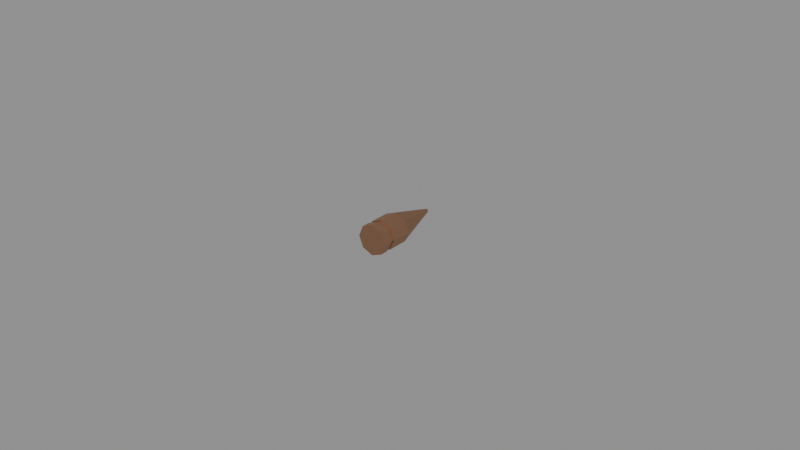 # Source: bullet.blend  (saved by Blender 5.2.45; exported with 4.5.12 LTS)
import bpy
from mathutils import Matrix  # noqa: F401  (used for matrix-valued properties, if any)

bpy.ops.wm.read_factory_settings(use_empty=True)
scene = bpy.context.scene
scene.name = 'Scene'

# ---- collections
col_30_06_springfield_bullet = bpy.data.collections.new('30-06-springfield-bullet'); scene.collection.children.link(col_30_06_springfield_bullet)

# ---- materials (node trees are filled in below, after node groups)
mat_30_60_springfield_bullet_material = bpy.data.materials.new('30-60 Springfield Bullet Material')
mat_30_60_springfield_bullet_material.use_backface_culling_lightprobe_volume = False
mat_30_60_springfield_bullet_material.diffuse_color = (0.8, 0.5623, 0.2251, 1.0)
mat_30_60_springfield_bullet_material.metallic = 0.5869

# ---- material node trees
mat_30_60_springfield_bullet_material.use_nodes = True; mat_30_60_springfield_bullet_material.node_tree.nodes.clear()
_N = mat_30_60_springfield_bullet_material.node_tree.nodes; _L = mat_30_60_springfield_bullet_material.node_tree.links
n0 = _N.new('ShaderNodeBsdfPrincipled'); n0.name = 'Principled BSDF'; n0.location = (10, 300)
n0.distribution = 'GGX'
n0.subsurface_method = 'RANDOM_WALK_SKIN'
n0.inputs[0].default_value = (0.4769, 0.2628, 0.1598, 1.0)
n0.inputs[1].default_value = 0.95
n0.inputs[3].default_value = 1.45
n0.inputs[27].default_value = (0.0, 0.0, 0.0, 1.0)
n0.inputs[28].default_value = 1.0
n1 = _N.new('ShaderNodeOutputMaterial'); n1.name = 'Material Output'; n1.location = (300, 300)
_L.new(n0.outputs[0], n1.inputs[0])
n1.is_active_output = True

# ---- meshes
me_30_06_springfield_bullet = bpy.data.meshes.new('30-06-springfield-bullet')
me_30_06_springfield_bullet.from_pydata([(-1.023e-12, 0.006522, -0.004864), (0.003439, 0.006522, -0.003439), (-1.023e-12, 0.01045, -0.004864), (-0.003439, 0.006522, -0.003439), (-1.023e-12, 0.003963, -0.004864), (0.003439, 0.003963, -0.003439), (-0.003439, 0.003963, -0.003439), (-1.023e-12, 0.003963, -0.004578), (-1.023e-12, 0.002559, -0.004578), (0.003237, 0.003963, -0.003237), (-0.003237, 0.003963, -0.003237), (-0.003237, 0.002559, -0.003237), (-0.004578, 0.003963, -2.211e-10), (-0.004578, 0.002559, -1.597e-10), (-0.003237, 0.003963, 0.003237), (-0.004864, 0.003963, -2.035e-10), (-0.004864, 0.006522, -3.154e-10), (-0.003439, 0.003963, 0.003439), (-0.003439, 0.006522, 0.003439), (-4.262e-10, 0.003963, 0.004864), (-4.262e-10, 0.006522, 0.004864), (0.003439, 0.003963, 0.003439), (-4.203e-10, 0.003963, 0.004578), (-4.203e-10, 0.002559, 0.004578), (0.003237, 0.003963, 0.003237), (0.003237, 0.002559, 0.003237), (0.004578, 0.003963, 5.532e-11), (0.004864, 0.003963, 6.707e-11), (0.004578, 0.002559, 1.167e-10), (0.004864, 0.002559, 1.285e-10), (0.003237, 0.002559, -0.003237), (0.003439, 0.002559, -0.003439), (0.003439, 0.0, -0.003439), (-1.023e-12, 0.002559, -0.004864), (-1.023e-12, 0.0, -0.004864), (-0.003439, 0.002559, -0.003439), (-0.003439, 0.0, -0.003439), (-0.004864, 0.002559, -1.421e-10), (-0.004864, 0.0, -3.028e-11), (-0.003439, 0.002559, 0.003439), (-0.003439, 0.0, 0.003439), (-0.003237, 0.002559, 0.003237), (-4.262e-10, 0.002559, 0.004864), (-4.262e-10, 0.0, 0.004864), (0.003439, 0.002559, 0.003439), (0.003439, 0.0, 0.003439), (0.004864, 0.0, 2.403e-10), (0.004864, 0.006522, -4.479e-11), (0.004864, 0.01045, -2.163e-10), (0.003439, 0.006522, 0.003439), (0.003439, 0.01045, 0.003439), (-4.262e-10, 0.01045, 0.004864), (0.0004207, 0.02492, 0.0004207), (0.0005949, 0.02492, -9.345e-10), (-1.44e-10, 0.02492, 0.0005949), (-0.0004207, 0.02492, 0.0004207), (-0.0005949, 0.02492, -9.676e-10), (-0.003439, 0.01045, 0.003439), (-0.004864, 0.01045, -4.869e-10), (-0.003439, 0.01045, -0.003439), (-0.0004207, 0.02492, -0.0004207), (-9.2e-11, 0.02492, -0.0005949), (0.0004207, 0.02492, -0.0004207), (0.003439, 0.01045, -0.003439)], [], [(0, 1, 5, 4), (0, 2, 63, 1), (3, 59, 2, 0), (3, 0, 4, 6), (4, 5, 9, 7), (6, 4, 7, 10), (10, 7, 8, 11), (7, 9, 30, 8), (15, 6, 10, 12), (12, 10, 11, 13), (14, 12, 13, 41), (17, 15, 12, 14), (18, 16, 15, 17), (16, 3, 6, 15), (20, 18, 17, 19), (19, 17, 14, 22), (49, 20, 19, 21), (21, 19, 22, 24), (22, 14, 41, 23), (24, 22, 23, 25), (27, 21, 24, 26), (26, 24, 25, 28), (5, 27, 26, 9), (9, 26, 28, 30), (44, 29, 28, 25), (29, 31, 30, 28), (31, 33, 8, 30), (33, 31, 32, 34), (31, 29, 46, 32), (35, 33, 34, 36), (33, 35, 11, 8), (37, 35, 36, 38), (35, 37, 13, 11), (39, 37, 38, 40), (37, 39, 41, 13), (42, 39, 40, 43), (39, 42, 23, 41), (44, 42, 43, 45), (42, 44, 25, 23), (29, 44, 45, 46), (34, 32, 46, 45, 43, 40, 38, 36), (1, 47, 27, 5), (47, 49, 21, 27), (1, 63, 48, 47), (47, 48, 50, 49), (49, 50, 51, 20), (50, 48, 53, 52), (51, 50, 52, 54), (62, 61, 60, 56, 55, 54, 52, 53), (57, 51, 54, 55), (58, 57, 55, 56), (20, 51, 57, 18), (18, 57, 58, 16), (16, 58, 59, 3), (59, 58, 56, 60), (2, 59, 60, 61), (63, 2, 61, 62), (48, 63, 62, 53)])
_uv = me_30_06_springfield_bullet.uv_layers.new(name='UVMap')
_uv.uv.foreach_set('vector', [0.9976, 0.5, 0.8774, 0.5, 0.8774, 0.1739, 0.9976, 0.1739, 0.9976, 0.5, 0.9976, 1.0, 0.8774, 1.0, 0.8774, 0.5, 0.1226, 0.5, 0.1226, 1.0, 0.002422, 1.0, 0.002422, 0.5, 0.1226, 0.5, 0.002422, 0.5, 0.002422, 0.1739, 0.1226, 0.1739, 0.9976, 0.1739, 0.8774, 0.1739, 0.881, 0.1739, 0.994, 0.1739, 0.1226, 0.1739, 0.002422, 0.1739, 0.005954, 0.1739, 0.119, 0.1739, 0.119, 0.1739, 0.005954, 0.1739, 0.005954, -0.005083, 0.119, -0.005083, 0.994, 0.1739, 0.881, 0.1739, 0.881, -0.005083, 0.994, -0.005083, 0.2476, 0.1739, 0.1274, 0.1739, 0.131, 0.1739, 0.244, 0.1739, 0.244, 0.1739, 0.131, 0.1739, 0.131, -0.005083, 0.244, -0.005083, 0.369, 0.1739, 0.256, 0.1739, 0.256, -0.005083, 0.369, -0.005083, 0.3726, 0.1739, 0.2524, 0.1739, 0.256, 0.1739, 0.369, 0.1739, 0.3726, 0.5, 0.2524, 0.5, 0.2524, 0.1739, 0.3726, 0.1739, 0.2476, 0.5, 0.1274, 0.5, 0.1274, 0.1739, 0.2476, 0.1739, 0.4976, 0.5, 0.3774, 0.5, 0.3774, 0.1739, 0.4976, 0.1739, 0.4976, 0.1739, 0.3774, 0.1739, 0.381, 0.1739, 0.494, 0.1739, 0.6226, 0.5, 0.5024, 0.5, 0.5024, 0.1739, 0.6226, 0.1739, 0.6226, 0.1739, 0.5024, 0.1739, 0.506, 0.1739, 0.619, 0.1739, 0.494, 0.1739, 0.381, 0.1739, 0.381, -0.005083, 0.494, -0.005083, 0.619, 0.1739, 0.506, 0.1739, 0.506, -0.005083, 0.619, -0.005083, 0.7476, 0.1739, 0.6274, 0.1739, 0.631, 0.1739, 0.744, 0.1739, 0.744, 0.1739, 0.631, 0.1739, 0.631, -0.005083, 0.744, -0.005083, 0.8726, 0.1739, 0.7524, 0.1739, 0.756, 0.1739, 0.869, 0.1739, 0.869, 0.1739, 0.756, 0.1739, 0.756, -0.005083, 0.869, -0.005083, 0.6274, -0.005083, 0.7476, -0.005083, 0.744, -0.005083, 0.631, -0.005083, 0.7524, -0.005083, 0.8726, -0.005083, 0.869, -0.005083, 0.756, -0.005083, 0.8774, -0.005083, 0.9976, -0.005083, 0.994, -0.005083, 0.881, -0.005083, 0.9976, -0.005083, 0.8774, -0.005083, 0.8774, -0.3312, 0.9976, -0.3312, 0.8726, -0.005083, 0.7524, -0.005083, 0.7524, -0.3312, 0.8726, -0.3312, 0.1226, -0.005083, 0.002422, -0.005083, 0.002422, -0.3312, 0.1226, -0.3312, 0.002422, -0.005083, 0.1226, -0.005083, 0.119, -0.005083, 0.005954, -0.005083, 0.2476, -0.005083, 0.1274, -0.005083, 0.1274, -0.3312, 0.2476, -0.3312, 0.1274, -0.005083, 0.2476, -0.005083, 0.244, -0.005083, 0.131, -0.005083, 0.3726, -0.005083, 0.2524, -0.005083, 0.2524, -0.3312, 0.3726, -0.3312, 0.2524, -0.005083, 0.3726, -0.005083, 0.369, -0.005083, 0.256, -0.005083, 0.4976, -0.005083, 0.3774, -0.005083, 0.3774, -0.3312, 0.4976, -0.3312, 0.3774, -0.005083, 0.4976, -0.005083, 0.494, -0.005083, 0.381, -0.005083, 0.6226, -0.005083, 0.5024, -0.005083, 0.5024, -0.3312, 0.6226, -0.3312, 0.5024, -0.005083, 0.6226, -0.005083, 0.619, -0.005083, 0.506, -0.005083, 0.7476, -0.005083, 0.6274, -0.005083, 0.6274, -0.3312, 0.7476, -0.3312, 0.75, 0.4807, 0.9131, 0.4131, 0.9807, 0.25, 0.9131, 0.08687, 0.75, 0.0193, 0.5869, 0.08687, 0.5193, 0.25, 0.5869, 0.4131, 0.8726, 0.5, 0.7524, 0.5, 0.7524, 0.1739, 0.8726, 0.1739, 0.7476, 0.5, 0.6274, 0.5, 0.6274, 0.1739, 0.7476, 0.1739, 0.8726, 0.5, 0.8726, 1.0, 0.7524, 1.0, 0.7524, 0.5, 0.7476, 0.5, 0.7476, 1.0, 0.6274, 1.0, 0.6274, 0.5, 0.6226, 0.5, 0.6226, 1.0, 0.5024, 1.0, 0.5024, 0.5, 0.6274, 1.001, 0.7476, 1.001, 0.6948, 2.835, 0.6802, 2.835, 0.5024, 1.001, 0.6226, 1.001, 0.5698, 2.835, 0.5552, 2.835, 0.27, 0.27, 0.25, 0.2782, 0.23, 0.27, 0.2218, 0.25, 0.23, 0.23, 0.25, 0.2218, 0.27, 0.23, 0.2782, 0.25, 0.3774, 1.001, 0.4976, 1.001, 0.4448, 2.835, 0.4302, 2.835, 0.2524, 1.001, 0.3726, 1.001, 0.3198, 2.835, 0.3052, 2.835, 0.4976, 0.5, 0.4976, 1.0, 0.3774, 1.0, 0.3774, 0.5, 0.3726, 0.5, 0.3726, 1.0, 0.2524, 1.0, 0.2524, 0.5, 0.2476, 0.5, 0.2476, 1.0, 0.1274, 1.0, 0.1274, 0.5, 0.1274, 1.001, 0.2476, 1.001, 0.1948, 2.835, 0.1802, 2.835, 0.002422, 1.001, 0.1226, 1.001, 0.06985, 2.835, 0.05515, 2.835, 0.8774, 1.001, 0.9976, 1.001, 0.9448, 2.835, 0.9302, 2.835, 0.7524, 1.001, 0.8726, 1.001, 0.8198, 2.835, 0.8052, 2.835])
me_30_06_springfield_bullet.materials.append(mat_30_60_springfield_bullet_material)
me_30_06_springfield_bullet.use_remesh_fix_poles = True
me_30_06_springfield_bullet.use_remesh_preserve_attributes = False
me_30_06_springfield_bullet.update()

# ---- objects
ob_30_06_springfield_bullet = bpy.data.objects.new('30-06-springfield-bullet', me_30_06_springfield_bullet)

# ---- transforms, parenting, visibility, modifiers, constraints
ob_30_06_springfield_bullet.location = (0.0, 0.0, 0.0)

# ---- collection membership
col_30_06_springfield_bullet.objects.link(ob_30_06_springfield_bullet)

# ---- scene / render settings (as saved in the file)
scene.frame_start = 1; scene.frame_end = 250; scene.frame_set(1)
scene.render.engine = 'BLENDER_EEVEE_NEXT'
scene.render.bake_bias = 0.0
scene.render.bake_samples = 0
scene.render.compositor_device = 'GPU'
scene.eevee.use_volume_custom_range = False
scene.eevee.fast_gi_thickness_near = 0.1
scene.eevee.fast_gi_thickness_far = 0.0
scene.eevee.ray_tracing_options.screen_trace_thickness = 0.1
bpy.context.view_layer.update()

# ---- added for rendering (the .blend has no active camera and no usable light): camera, sun + grey world if the file has none
cam_auto = bpy.data.cameras.new('AutoCamera')
cam_auto.lens = 50.0
cam_auto.sensor_width = 36.0
cam_auto.clip_end = 1000.0
ob_auto_camera = bpy.data.objects.new('AutoCamera', cam_auto)
scene.collection.objects.link(ob_auto_camera)
ob_auto_camera.location = (0.185045, -0.209592, 0.148036)
ob_auto_camera.rotation_euler = (1.09748, -7.21219e-08, 0.694738)
scene.camera = ob_auto_camera
light_auto_sun = bpy.data.lights.new('AutoSun', 'SUN')
light_auto_sun.energy = 3.0
light_auto_sun.angle = 0.0523599
ob_auto_sun = bpy.data.objects.new('AutoSun', light_auto_sun)
scene.collection.objects.link(ob_auto_sun)
ob_auto_sun.rotation_euler = (0.872665, 0.174533, 0.523599)
if scene.world is None:
    world_auto = bpy.data.worlds.new('AutoWorld')
    world_auto.color = (0.3, 0.3, 0.3)
    scene.world = world_auto
bpy.context.view_layer.update()
